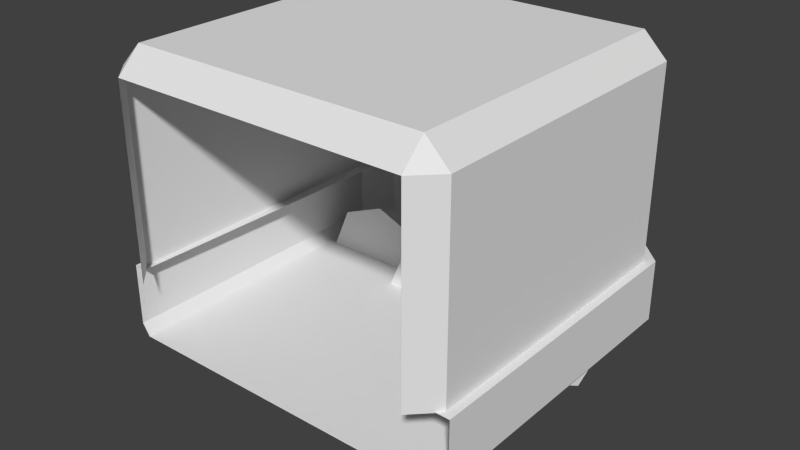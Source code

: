 # Source: base_cube.blend  (saved by Blender 2.73.0; exported with 4.5.12 LTS)
import bpy
from mathutils import Matrix  # noqa: F401  (used for matrix-valued properties, if any)

bpy.ops.wm.read_factory_settings(use_empty=True)
scene = bpy.context.scene
scene.name = 'Scene'

# ---- collections
col_collection_1 = bpy.data.collections.new('Collection 1'); scene.collection.children.link(col_collection_1)

# ---- materials (node trees are filled in below, after node groups)
mat_material = bpy.data.materials.new('Material')
mat_material.alpha_threshold = 0.0
mat_material.use_transparent_shadow = False
mat_material.roughness = 0.5
mat_material.line_color = (0.0, 0.0, 0.0, 1.0)

# ---- material node trees

# ---- world
world_world = bpy.data.worlds.new('World'); scene.world = world_world
world_world.color = (0.05088, 0.05088, 0.05088)
world_world.use_sun_shadow = False
world_world.sun_shadow_jitter_overblur = 0.0
world_world.cycles.sampling_method = 'MANUAL'
world_world.cycles.sample_map_resolution = 256

# ---- meshes
me_cylinder_004 = bpy.data.meshes.new('Cylinder.004')
me_cylinder_004.from_pydata([(5.301e-09, 1.508e-08, 0.1779), (0.1258, -6.125e-09, 0.1258), (0.1779, -1.673e-08, -1.06e-08), (0.1258, -1.673e-08, -0.1258), (-1.025e-08, -6.125e-09, -0.1779), (-0.1258, -1.673e-08, -0.1258), (-0.1779, -6.125e-09, 0.0), (-0.1258, -6.125e-09, 0.1258)], [], [(0, 1, 2, 3, 4, 5, 6, 7)])
_uv = me_cylinder_004.uv_layers.new(name='UVMap')
_uv.uv.foreach_set('vector', [0.6875, 0.5625, 0.8125, 0.6875, 0.8125, 0.875, 0.6875, 1.0, 0.5, 1.0, 0.375, 0.875, 0.375, 0.6875, 0.5, 0.5625])
me_cylinder_004.use_remesh_preserve_volume = False
me_cylinder_004.use_remesh_preserve_attributes = False
me_cylinder_004.use_mirror_vertex_groups = False
me_cylinder_004.update()
me_cylinder_003 = bpy.data.meshes.new('Cylinder.003')
me_cylinder_003.from_pydata([(5.301e-09, 1.508e-08, 0.1779), (0.1258, -6.125e-09, 0.1258), (0.1779, -1.673e-08, -1.06e-08), (0.1258, -1.673e-08, -0.1258), (-1.025e-08, -6.125e-09, -0.1779), (-0.1258, -1.673e-08, -0.1258), (-0.1779, -6.125e-09, 0.0), (-0.1258, -6.125e-09, 0.1258)], [], [(0, 1, 2, 3, 4, 5, 6, 7)])
_uv = me_cylinder_003.uv_layers.new(name='UVMap')
_uv.uv.foreach_set('vector', [0.6875, 0.5625, 0.8125, 0.6875, 0.8125, 0.875, 0.6875, 1.0, 0.5, 1.0, 0.375, 0.875, 0.375, 0.6875, 0.5, 0.5625])
me_cylinder_003.use_remesh_preserve_volume = False
me_cylinder_003.use_remesh_preserve_attributes = False
me_cylinder_003.use_mirror_vertex_groups = False
me_cylinder_003.update()
me_cylinder_002 = bpy.data.meshes.new('Cylinder.002')
me_cylinder_002.from_pydata([(5.301e-09, 1.508e-08, 0.1779), (0.1258, -6.125e-09, 0.1258), (0.1779, -1.673e-08, -1.06e-08), (0.1258, -1.673e-08, -0.1258), (-1.025e-08, -6.125e-09, -0.1779), (-0.1258, -1.673e-08, -0.1258), (-0.1779, -6.125e-09, 0.0), (-0.1258, -6.125e-09, 0.1258)], [], [(0, 1, 2, 3, 4, 5, 6, 7)])
_uv = me_cylinder_002.uv_layers.new(name='UVMap')
_uv.uv.foreach_set('vector', [0.6875, 0.5625, 0.8125, 0.6875, 0.8125, 0.875, 0.6875, 1.0, 0.5, 1.0, 0.375, 0.875, 0.375, 0.6875, 0.5, 0.5625])
me_cylinder_002.use_remesh_preserve_volume = False
me_cylinder_002.use_remesh_preserve_attributes = False
me_cylinder_002.use_mirror_vertex_groups = False
me_cylinder_002.update()
me_cube_001 = bpy.data.meshes.new('Cube.001')
me_cube_001.from_pydata([(-0.9566, 0.8598, -0.6265), (0.6696, -0.9566, -0.6265), (-0.6696, -0.9566, -0.6265), (0.9566, 0.8598, -0.6265), (0.8792, -0.8792, -0.2165), (-0.8792, -0.8792, -0.2165), (1.0, 0.8593, -0.5615), (-0.7, -1.0, -0.5615), (-0.7, -1.0, -0.2174), (1.0, 0.8593, -0.2174), (-0.702, -0.9234, -0.2165), (0.9234, 0.8603, -0.2165), (0.7, -1.0, -0.5615), (-1.0, 0.8593, -0.5615), (-1.0, 0.8593, -0.2174), (0.7, -1.0, -0.2174), (-0.9234, 0.8582, -0.2165), (0.702, -0.9234, -0.2165), (-0.5904, -1.008, 0.4273), (-0.5914, -0.9317, 0.4283), (0.5904, -1.008, 0.4273), (0.5914, -0.9317, 0.4283), (0.23, -1.0, -0.5615), (-0.23, -1.0, -0.5615), (-0.23, -1.0, -0.2174), (0.23, -1.0, -0.2174), (-0.23, -0.9234, -0.2165), (0.23, -0.9234, -0.2165), (-0.3401, -1.008, 0.4273), (0.3401, -1.008, 0.4273), (-0.3401, -0.9317, 0.4283), (0.3401, -0.9317, 0.4283), (0.23, -0.9293, 0.2533), (-0.23, -0.9293, 0.2533), (0.23, -1.006, 0.2524), (-0.23, -1.006, 0.2524), (0.702, -0.9293, 0.2533), (0.7, -1.006, 0.2524), (-0.702, -0.9293, 0.2533), (-0.7, -1.006, 0.2524), (1.0, -0.8607, -0.5615), (0.8607, -1.0, -0.5615), (-0.8607, -1.0, -0.5615), (-1.0, -0.8607, -0.5615), (0.8607, -1.0, -0.2174), (1.0, -0.8607, -0.2174), (0.9015, -0.9015, -0.2166), (-1.0, -0.8607, -0.2174), (-0.8607, -1.0, -0.2174), (-0.9015, -0.9015, -0.2166), (0.6696, 0.8598, -0.6265), (-0.6696, 0.8598, -0.6265), (0.22, -0.9566, -0.6265), (-0.22, -0.9566, -0.6265), (-0.22, 0.8598, -0.6265), (0.22, 0.8598, -0.6265), (0.9566, -0.8233, -0.6265), (0.8233, -0.9566, -0.6265), (-0.8233, -0.9566, -0.6265), (-0.9566, -0.8233, -0.6265), (1.0, 0.8593, -0.5615), (1.0, 0.8593, -0.2174), (1.0, -0.8607, -0.5615), (1.0, -0.8607, -0.2174), (-0.5904, -1.008, 0.4273), (-0.5914, -0.9317, 0.4283), (-0.702, -0.9293, 0.2533), (-0.7, -1.006, 0.2524)], [], [(37, 36, 21, 20), (49, 48, 8, 10, 5), (46, 45, 9, 11, 4), (43, 47, 14, 13), (41, 44, 15, 12), (23, 24, 8, 7), (12, 22, 52, 1), (40, 41, 57, 56), (23, 7, 2, 53), (7, 8, 48, 42), (15, 44, 46, 4, 17), (14, 47, 49, 5, 16), (6, 40, 56, 3), (41, 12, 1, 57), (12, 15, 25, 22), (7, 42, 58, 2), (24, 23, 22, 25), (25, 27, 26, 24), (43, 13, 0, 59), (22, 23, 53, 52), (42, 43, 59, 58), (44, 45, 46), (47, 48, 49), (40, 45, 44, 41), (42, 48, 47, 43), (51, 2, 58, 59, 0), (3, 56, 57, 1, 50), (54, 53, 2, 51), (50, 1, 52, 55), (53, 54, 55, 52), (66, 67, 64, 65), (8, 24, 35, 39), (25, 15, 37, 34), (24, 26, 33, 35), (27, 25, 34, 32), (15, 17, 36, 37), (10, 8, 39, 38), (29, 20, 21, 31), (18, 28, 30, 19), (32, 34, 29, 31), (35, 33, 30, 28), (34, 37, 20, 29), (39, 35, 28, 18), (60, 61, 63, 62)])
_uv = me_cube_001.uv_layers.new(name='UVMap')
_uv.uv.foreach_set('vector', [0.875, 0.9844, 0.875, 1.0, 0.8125, 1.0, 0.8125, 0.9844, 0.9531, 0.2969, 1.0, 0.3125, 1.0, 0.375, 0.9375, 0.375, 0.9375, 0.3125, 0.9531, 0.2969, 0.9375, 0.25, 0.375, 0.25, 0.375, 0.3125, 0.9375, 0.3125, 1.0, 0.4375, 1.0, 0.5625, 0.5, 0.5625, 0.5, 0.4375, 0.4375, 0.4375, 0.4375, 0.5625, 0.3906, 0.5625, 0.3906, 0.4375, 0.1562, 0.4375, 0.1562, 0.5625, 0.04688, 0.5625, 0.04688, 0.4375, 0.4062, 0.4375, 0.2656, 0.4375, 0.2656, 0.4062, 0.4062, 0.4062, 0.5, 0.4375, 0.4375, 0.4375, 0.4375, 0.4062, 0.5, 0.4062, 0.1719, 0.4375, 0.03125, 0.4375, 0.03125, 0.4062, 0.1719, 0.4062, 0.04688, 0.4375, 0.04688, 0.5625, 0.0, 0.5625, 0.0, 0.4375, 1.0, 0.375, 1.0, 0.3125, 0.9531, 0.2969, 0.9375, 0.3125, 0.9375, 0.375, 0.375, 0.25, 0.9375, 0.25, 0.9531, 0.2969, 0.9375, 0.3125, 0.375, 0.3125, 1.0, 0.4375, 0.5, 0.4375, 0.5, 0.4062, 1.0, 0.4062, 0.4375, 0.4375, 0.4062, 0.4375, 0.4062, 0.4062, 0.4375, 0.4062, 0.3906, 0.4375, 0.3906, 0.5625, 0.2812, 0.5625, 0.2812, 0.4375, 0.03125, 0.4375, 0.0, 0.4375, 0.0, 0.4062, 0.03125, 0.4062, 0.1562, 0.5625, 0.1562, 0.4375, 0.2812, 0.4375, 0.2812, 0.5625, 0.625, 0.3125, 0.625, 0.375, 0.375, 0.375, 0.375, 0.3125, 0.5, 0.4062, 1.0, 0.4062, 1.0, 0.4375, 0.5, 0.4375, 0.2656, 0.4375, 0.1719, 0.4375, 0.1719, 0.4062, 0.2656, 0.4062, 0.5, 0.4375, 0.4375, 0.4375, 0.4375, 0.4062, 0.5, 0.4062, 1.0, 0.3125, 0.9375, 0.25, 0.9531, 0.2969, 0.9375, 0.25, 1.0, 0.3125, 0.9531, 0.2969, 0.5, 0.4375, 0.5, 0.5625, 0.4375, 0.5625, 0.4375, 0.4375, 0.5, 0.4375, 0.5, 0.5625, 0.4375, 0.5625, 0.4375, 0.4375, 0.3125, 0.375, 0.3125, 0.0, 0.3438, 0.0, 0.375, 0.03125, 0.375, 0.375, 0.0, 0.375, 0.0, 0.03125, 0.03125, 0.0, 0.0625, 0.0, 0.0625, 0.375, 0.2344, 0.375, 0.2344, 0.0, 0.3125, 0.0, 0.3125, 0.375, 0.0625, 0.375, 0.0625, 0.0, 0.1406, 0.0, 0.1406, 0.375, 0.2344, 0.0, 0.2344, 0.375, 0.1406, 0.375, 0.1406, 0.0, 0.8125, 1.0, 0.8125, 0.9844, 0.875, 0.9844, 0.875, 1.0, 0.8125, 0.5625, 1.0, 0.5625, 1.0, 0.75, 0.8125, 0.75, 0.8125, 0.5625, 1.0, 0.5625, 1.0, 0.75, 0.8125, 0.75, 1.0, 0.9844, 1.0, 1.0, 0.875, 1.0, 0.875, 0.9844, 1.0, 0.9844, 1.0, 1.0, 0.875, 1.0, 0.875, 0.9844, 1.0, 0.9844, 1.0, 1.0, 0.875, 1.0, 0.875, 0.9844, 1.0, 0.9844, 1.0, 1.0, 0.875, 1.0, 0.875, 0.9844, 0.75, 0.9844, 0.8125, 0.9844, 0.8125, 1.0, 0.75, 1.0, 0.75, 0.9844, 0.8125, 0.9844, 0.8125, 1.0, 0.75, 1.0, 0.8125, 1.0, 0.8125, 0.9844, 0.875, 0.9844, 0.875, 1.0, 0.875, 0.9844, 0.875, 1.0, 0.8125, 1.0, 0.8125, 0.9844, 0.8125, 0.75, 1.0, 0.75, 0.9531, 0.8125, 0.8594, 0.8125, 0.8125, 0.75, 1.0, 0.75, 0.9531, 0.8125, 0.8594, 0.8125, 1.0, 0.4375, 1.0, 0.5625, 0.5, 0.5625, 0.5, 0.4375])
me_cube_001.materials.append(mat_material)
me_cube_001.use_remesh_preserve_volume = False
me_cube_001.use_remesh_preserve_attributes = False
me_cube_001.use_mirror_vertex_groups = False
me_cube_001.update()
me_cube = bpy.data.meshes.new('Cube')
me_cube.from_pydata([(0.9539, 0.8239, 0.8466), (0.8239, 0.9539, 0.8466), (0.8239, 0.8239, 0.9766), (0.8239, -0.8239, 0.9766), (0.8239, -0.9539, 0.8466), (0.9539, -0.8239, 0.8466), (-0.8239, -0.8239, 0.9766), (-0.9539, -0.8239, 0.8466), (-0.8239, -0.9539, 0.8466), (-0.8239, 0.9539, 0.8466), (-0.9539, 0.8239, 0.8466), (-0.8239, 0.8239, 0.9766), (0.8239, 0.9539, -0.2219), (0.9539, 0.8239, -0.2219), (0.9539, -0.8239, -0.2219), (0.8239, -0.9539, -0.2219), (-0.8239, -0.9539, -0.2219), (-0.9539, -0.8239, -0.2219), (-0.9539, 0.8239, -0.2219), (-0.8239, 0.9539, -0.2219)], [], [(2, 11, 6, 3), (17, 7, 10, 18), (13, 0, 5, 14), (0, 1, 2), (3, 4, 5), (6, 7, 8), (9, 10, 11), (12, 1, 0, 13), (14, 5, 4, 15), (16, 8, 7, 17), (18, 10, 9, 19), (2, 3, 5, 0), (1, 9, 11, 2), (3, 6, 8, 4), (6, 11, 10, 7), (1, 12, 19, 9)])
_uv = me_cube.uv_layers.new(name='UVMap')
_uv.uv.foreach_set('vector', [0.375, 0.625, 0.375, 1.0, 0.0, 1.0, 0.0, 0.625, 0.375, 0.75, 0.375, 1.0, 0.0, 1.0, 0.0, 0.75, 0.0, 1.0, 0.0, 0.75, 0.375, 0.75, 0.375, 1.0, 0.4375, 0.625, 0.375, 0.625, 0.375, 0.5625, 0.375, 0.5625, 0.4375, 0.625, 0.375, 0.625, 0.375, 0.625, 0.375, 0.5625, 0.4375, 0.625, 0.375, 0.625, 0.375, 0.5625, 0.4375, 0.625, 0.375, 0.625, 0.0, 0.625, 0.0, 0.5625, 0.375, 0.5625, 0.375, 0.625, 0.0, 0.625, 0.0, 0.5625, 0.375, 0.5625, 0.375, 0.625, 0.0, 0.625, 0.0, 0.5625, 0.375, 0.5625, 0.375, 0.625, 0.0, 0.625, 0.0, 0.5625, 0.375, 0.5625, 0.375, 0.625, 0.0, 0.625, 0.0, 0.5625, 0.375, 0.5625, 0.375, 0.625, 0.0, 0.625, 0.0, 0.5625, 0.375, 0.5625, 0.375, 0.625, 0.0, 0.625, 0.0, 0.5625, 0.375, 0.5625, 0.0, 0.5625, 0.375, 0.5625, 0.375, 0.625, 0.0, 0.625, 0.0, 1.0, 0.0, 0.75, 0.375, 0.75, 0.375, 1.0])
me_cube.materials.append(mat_material)
me_cube.use_remesh_preserve_volume = False
me_cube.use_remesh_preserve_attributes = False
me_cube.use_mirror_vertex_groups = False
me_cube.update()

# ---- objects
ob_cylinder_004 = bpy.data.objects.new('Cylinder.004', me_cylinder_004)
ob_cylinder_003 = bpy.data.objects.new('Cylinder.003', me_cylinder_003)
ob_cylinder_002 = bpy.data.objects.new('Cylinder.002', me_cylinder_002)
ob_cube_001 = bpy.data.objects.new('Cube.001', me_cube_001)
ob_cube = bpy.data.objects.new('Cube', me_cube)

# ---- transforms, parenting, visibility, modifiers, constraints
ob_cylinder_004.location = (-0.0003056, 0.185, 0.1797)
ob_cylinder_004.lineart.crease_threshold = 0.0
ob_cylinder_003.location = (-0.2826, 0.2625, 0.1797)
ob_cylinder_003.lineart.crease_threshold = 0.0
ob_cylinder_002.location = (0.277, 0.2625, 0.1797)
ob_cylinder_002.lineart.crease_threshold = 0.0
ob_cube_001.location = (0.0, 0.0, 0.5)
ob_cube_001.rotation_euler = (3.142, 3.142, -8.742e-08)
ob_cube_001.scale = (0.5, 0.5, 0.5)
ob_cube_001.lock_rotations_4d = False
ob_cube_001.empty_display_type = 'ARROWS'
ob_cube_001.lineart.crease_threshold = 0.0
ob_cube.location = (0.0, 0.0, 0.5)
ob_cube.scale = (0.5, 0.5, 0.5)
ob_cube.lock_rotations_4d = False
ob_cube.empty_display_type = 'ARROWS'
ob_cube.lineart.crease_threshold = 0.0

# ---- collection membership
col_collection_1.objects.link(ob_cylinder_004)
col_collection_1.objects.link(ob_cylinder_003)
col_collection_1.objects.link(ob_cylinder_002)
col_collection_1.objects.link(ob_cube_001)
col_collection_1.objects.link(ob_cube)

# ---- scene / render settings (as saved in the file)
scene.frame_start = 1; scene.frame_end = 250; scene.frame_set(1)
scene.render.engine = 'BLENDER_EEVEE_NEXT'
scene.render.resolution_percentage = 50
scene.render.dither_intensity = 0.0
scene.cycles.use_denoising = False
scene.cycles.samples = 10
scene.cycles.sampling_pattern = 'TABULATED_SOBOL'
scene.cycles.light_sampling_threshold = 0.0
scene.cycles.use_adaptive_sampling = False
scene.cycles.use_light_tree = False
scene.cycles.blur_glossy = 0.0
scene.cycles.pixel_filter_type = 'GAUSSIAN'
scene.cycles.sample_clamp_indirect = 0.0
scene.view_settings.view_transform = 'Standard'
bpy.context.view_layer.update()

# ---- added for rendering (the .blend has no active camera and no usable light): camera, sun
cam_auto = bpy.data.cameras.new('AutoCamera')
cam_auto.lens = 50.0
cam_auto.sensor_width = 36.0
cam_auto.clip_end = 1000.0
ob_auto_camera = bpy.data.objects.new('AutoCamera', cam_auto)
scene.collection.objects.link(ob_auto_camera)
ob_auto_camera.location = (1.58527, -1.88873, 1.76328)
ob_auto_camera.rotation_euler = (1.09748, -7.21219e-08, 0.694738)
scene.camera = ob_auto_camera
light_auto_sun = bpy.data.lights.new('AutoSun', 'SUN')
light_auto_sun.energy = 3.0
light_auto_sun.angle = 0.0523599
ob_auto_sun = bpy.data.objects.new('AutoSun', light_auto_sun)
scene.collection.objects.link(ob_auto_sun)
ob_auto_sun.rotation_euler = (0.872665, 0.174533, 0.523599)
bpy.context.view_layer.update()
